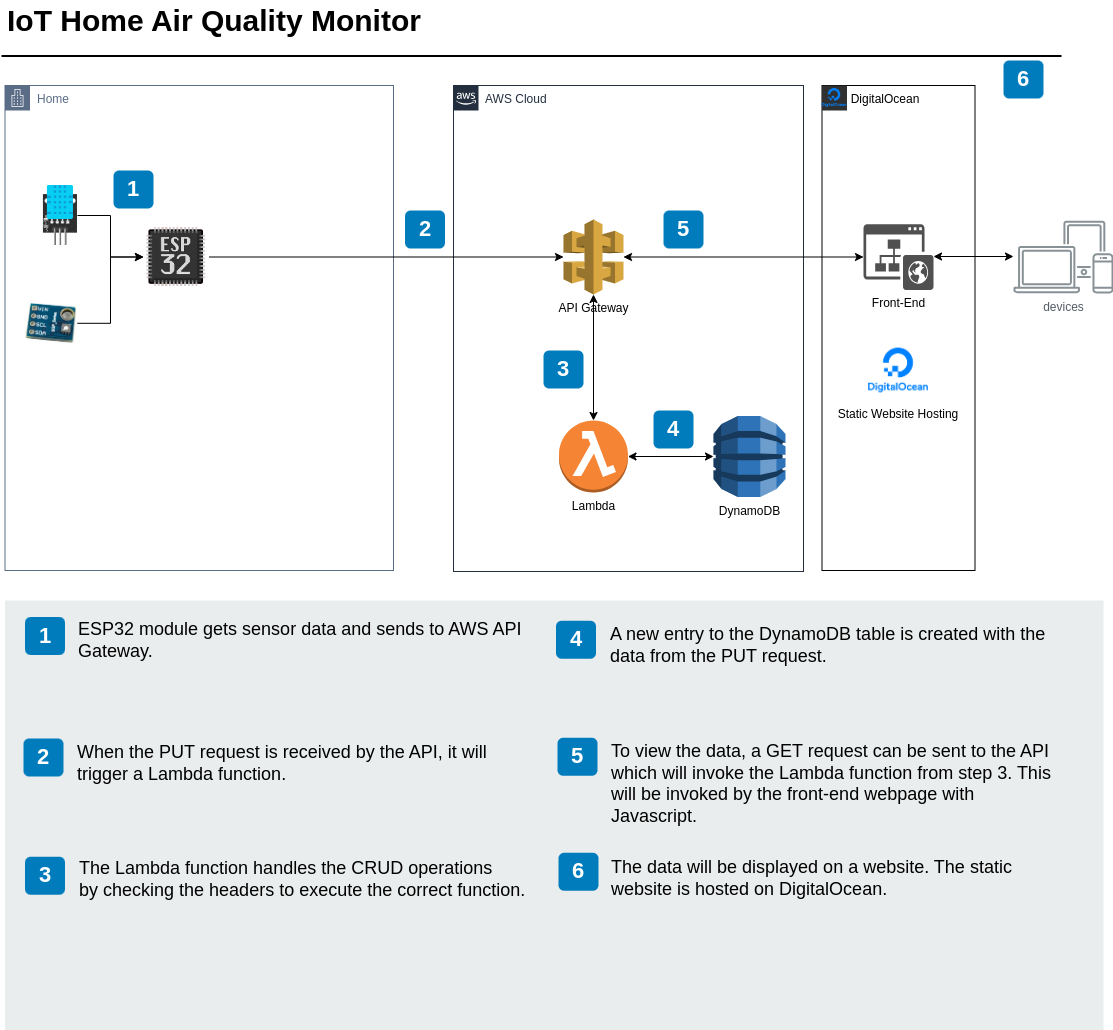

The diagram above was exported from draw.io. Its source (the exported page's mxGraphModel, read from the mxfile embedded in the PNG):
<mxGraphModel dx="2074" dy="1243" grid="1" gridSize="10" guides="1" tooltips="1" connect="1" arrows="1" fold="1" page="1" pageScale="1" pageWidth="827" pageHeight="1169" math="0" shadow="0">
  <root>
    <mxCell id="0" />
    <mxCell id="1" parent="0" />
    <mxCell id="UEzPUAAOIrF-is8g5C7q-2" value="AWS Cloud" style="points=[[0,0],[0.25,0],[0.5,0],[0.75,0],[1,0],[1,0.25],[1,0.5],[1,0.75],[1,1],[0.75,1],[0.5,1],[0.25,1],[0,1],[0,0.75],[0,0.5],[0,0.25]];outlineConnect=0;gradientColor=none;html=1;whiteSpace=wrap;fontSize=12;fontStyle=0;shape=mxgraph.aws4.group;grIcon=mxgraph.aws4.group_aws_cloud_alt;strokeColor=#232F3E;fillColor=none;verticalAlign=top;align=left;spacingLeft=30;fontColor=#232F3E;dashed=0;container=1;pointerEvents=0;collapsible=0;recursiveResize=0;" parent="1" vertex="1">
      <mxGeometry x="460" y="175" width="350" height="486" as="geometry" />
    </mxCell>
    <mxCell id="UEzPUAAOIrF-is8g5C7q-19" value="3" style="rounded=1;whiteSpace=wrap;html=1;fillColor=#007CBD;strokeColor=none;fontColor=#FFFFFF;fontStyle=1;fontSize=22;" parent="UEzPUAAOIrF-is8g5C7q-2" vertex="1">
      <mxGeometry x="90" y="265" width="40" height="38" as="geometry" />
    </mxCell>
    <mxCell id="Rn5ZRjsLJGdN7JnNb3c5-17" value="API Gateway" style="outlineConnect=0;dashed=0;verticalLabelPosition=bottom;verticalAlign=top;align=center;html=1;shape=mxgraph.aws3.api_gateway;fillColor=#D9A741;gradientColor=none;" parent="UEzPUAAOIrF-is8g5C7q-2" vertex="1">
      <mxGeometry x="110" y="134" width="60" height="75" as="geometry" />
    </mxCell>
    <mxCell id="Rn5ZRjsLJGdN7JnNb3c5-20" value="DynamoDB" style="outlineConnect=0;dashed=0;verticalLabelPosition=bottom;verticalAlign=top;align=center;html=1;shape=mxgraph.aws3.dynamo_db;fillColor=#2E73B8;gradientColor=none;" parent="UEzPUAAOIrF-is8g5C7q-2" vertex="1">
      <mxGeometry x="260" y="330.5" width="72" height="81" as="geometry" />
    </mxCell>
    <mxCell id="UEzPUAAOIrF-is8g5C7q-20" value="4" style="rounded=1;whiteSpace=wrap;html=1;fillColor=#007CBD;strokeColor=none;fontColor=#FFFFFF;fontStyle=1;fontSize=22;" parent="UEzPUAAOIrF-is8g5C7q-2" vertex="1">
      <mxGeometry x="200" y="325" width="40" height="38" as="geometry" />
    </mxCell>
    <mxCell id="UEzPUAAOIrF-is8g5C7q-21" value="5" style="rounded=1;whiteSpace=wrap;html=1;fillColor=#007CBD;strokeColor=none;fontColor=#FFFFFF;fontStyle=1;fontSize=22;" parent="UEzPUAAOIrF-is8g5C7q-2" vertex="1">
      <mxGeometry x="210" y="125" width="40" height="38" as="geometry" />
    </mxCell>
    <mxCell id="Rn5ZRjsLJGdN7JnNb3c5-25" style="edgeStyle=orthogonalEdgeStyle;rounded=0;orthogonalLoop=1;jettySize=auto;html=1;startArrow=classic;startFill=1;" parent="UEzPUAAOIrF-is8g5C7q-2" source="Rn5ZRjsLJGdN7JnNb3c5-23" target="Rn5ZRjsLJGdN7JnNb3c5-20" edge="1">
      <mxGeometry relative="1" as="geometry" />
    </mxCell>
    <mxCell id="Rn5ZRjsLJGdN7JnNb3c5-23" value="Lambda" style="outlineConnect=0;dashed=0;verticalLabelPosition=bottom;verticalAlign=top;align=center;html=1;shape=mxgraph.aws3.lambda_function;fillColor=#F58534;gradientColor=none;" parent="UEzPUAAOIrF-is8g5C7q-2" vertex="1">
      <mxGeometry x="105.5" y="335" width="69" height="72" as="geometry" />
    </mxCell>
    <mxCell id="Rn5ZRjsLJGdN7JnNb3c5-24" style="edgeStyle=orthogonalEdgeStyle;rounded=0;orthogonalLoop=1;jettySize=auto;html=1;entryX=0.5;entryY=0;entryDx=0;entryDy=0;entryPerimeter=0;startArrow=classic;startFill=1;" parent="UEzPUAAOIrF-is8g5C7q-2" source="Rn5ZRjsLJGdN7JnNb3c5-17" target="Rn5ZRjsLJGdN7JnNb3c5-23" edge="1">
      <mxGeometry relative="1" as="geometry" />
    </mxCell>
    <mxCell id="UEzPUAAOIrF-is8g5C7q-1" value="Home" style="points=[[0,0],[0.25,0],[0.5,0],[0.75,0],[1,0],[1,0.25],[1,0.5],[1,0.75],[1,1],[0.75,1],[0.5,1],[0.25,1],[0,1],[0,0.75],[0,0.5],[0,0.25]];outlineConnect=0;gradientColor=none;html=1;whiteSpace=wrap;fontSize=12;fontStyle=0;shape=mxgraph.aws4.group;grIcon=mxgraph.aws4.group_corporate_data_center;strokeColor=#5A6C86;fillColor=none;verticalAlign=top;align=left;spacingLeft=30;fontColor=#5A6C86;dashed=0;container=1;pointerEvents=0;collapsible=0;recursiveResize=0;" parent="1" vertex="1">
      <mxGeometry x="11.5" y="175" width="388.5" height="485" as="geometry" />
    </mxCell>
    <mxCell id="Rn5ZRjsLJGdN7JnNb3c5-3" value="" style="shape=image;imageAspect=0;aspect=fixed;verticalLabelPosition=bottom;verticalAlign=top;image=https://domoticx.com/wp-content/uploads/2016/12/ESP32-chip-icon.png;" parent="UEzPUAAOIrF-is8g5C7q-1" vertex="1">
      <mxGeometry x="138.5" y="139" width="65.64" height="65" as="geometry" />
    </mxCell>
    <mxCell id="Rn5ZRjsLJGdN7JnNb3c5-7" style="edgeStyle=orthogonalEdgeStyle;rounded=0;orthogonalLoop=1;jettySize=auto;html=1;" parent="UEzPUAAOIrF-is8g5C7q-1" source="Rn5ZRjsLJGdN7JnNb3c5-5" target="Rn5ZRjsLJGdN7JnNb3c5-3" edge="1">
      <mxGeometry relative="1" as="geometry" />
    </mxCell>
    <mxCell id="Rn5ZRjsLJGdN7JnNb3c5-5" value="" style="shape=image;imageAspect=0;aspect=fixed;verticalLabelPosition=bottom;verticalAlign=top;image=https://img.freepik.com/premium-vector/temparature-humidity-sensor_600943-19.jpg?w=996;" parent="UEzPUAAOIrF-is8g5C7q-1" vertex="1">
      <mxGeometry x="38.43" y="100" width="34.04" height="60" as="geometry" />
    </mxCell>
    <mxCell id="-QjtrjUzRDEMRZ5MF8oH-9" value="1" style="rounded=1;whiteSpace=wrap;html=1;fillColor=#007CBD;strokeColor=none;fontColor=#FFFFFF;fontStyle=1;fontSize=22;" parent="UEzPUAAOIrF-is8g5C7q-1" vertex="1">
      <mxGeometry x="108.5" y="85" width="40" height="38" as="geometry" />
    </mxCell>
    <mxCell id="Rn5ZRjsLJGdN7JnNb3c5-8" style="edgeStyle=orthogonalEdgeStyle;rounded=0;orthogonalLoop=1;jettySize=auto;html=1;entryX=0;entryY=0.5;entryDx=0;entryDy=0;" parent="UEzPUAAOIrF-is8g5C7q-1" source="Rn5ZRjsLJGdN7JnNb3c5-6" target="Rn5ZRjsLJGdN7JnNb3c5-3" edge="1">
      <mxGeometry relative="1" as="geometry" />
    </mxCell>
    <mxCell id="Rn5ZRjsLJGdN7JnNb3c5-6" value="" style="shape=image;imageAspect=0;aspect=fixed;verticalLabelPosition=bottom;verticalAlign=top;image=https://encrypted-tbn0.gstatic.com/images?q=tbn:ANd9GcSmIVqgDF7TUd1_GvoIvHcZfTMsP9s8S5BHoQ&amp;usqp=CAU;" parent="UEzPUAAOIrF-is8g5C7q-1" vertex="1">
      <mxGeometry x="20" y="211.53" width="52.47" height="52.47" as="geometry" />
    </mxCell>
    <mxCell id="UEzPUAAOIrF-is8g5C7q-32" style="edgeStyle=orthogonalEdgeStyle;rounded=0;orthogonalLoop=1;jettySize=auto;html=1;strokeColor=#545B64;strokeWidth=2;endFill=0;endArrow=open;startArrow=none;" parent="1" edge="1">
      <mxGeometry relative="1" as="geometry">
        <mxPoint x="895.5" y="360" as="targetPoint" />
      </mxGeometry>
    </mxCell>
    <mxCell id="UEzPUAAOIrF-is8g5C7q-33" style="edgeStyle=orthogonalEdgeStyle;rounded=0;orthogonalLoop=1;jettySize=auto;html=1;strokeColor=#545B64;strokeWidth=2;endFill=0;endArrow=open;startArrow=none;" parent="1" edge="1">
      <mxGeometry relative="1" as="geometry">
        <mxPoint x="721" y="399" as="targetPoint" />
      </mxGeometry>
    </mxCell>
    <mxCell id="UEzPUAAOIrF-is8g5C7q-34" style="edgeStyle=orthogonalEdgeStyle;rounded=0;orthogonalLoop=1;jettySize=auto;html=1;strokeColor=#545B64;strokeWidth=2;endFill=0;endArrow=open;startArrow=none;" parent="1" edge="1">
      <mxGeometry relative="1" as="geometry">
        <mxPoint x="721" y="542" as="targetPoint" />
      </mxGeometry>
    </mxCell>
    <mxCell id="-QjtrjUzRDEMRZ5MF8oH-47" value="IoT Home Air Quality Monitor" style="text;html=1;resizable=0;points=[];autosize=1;align=left;verticalAlign=top;spacingTop=-4;fontSize=30;fontStyle=1" parent="1" vertex="1">
      <mxGeometry x="11.5" y="90" width="440" height="40" as="geometry" />
    </mxCell>
    <mxCell id="SCVMTBWpLvtzJIhz15lM-1" value="" style="line;strokeWidth=2;html=1;fontSize=14;" parent="1" vertex="1">
      <mxGeometry x="8" y="140.5" width="1060" height="10" as="geometry" />
    </mxCell>
    <mxCell id="7OVz4w7n9kzEPWy-4BBC-3" value="" style="rounded=0;whiteSpace=wrap;html=1;fillColor=#EAEDED;fontSize=22;fontColor=#FFFFFF;strokeColor=none;labelBackgroundColor=none;" parent="1" vertex="1">
      <mxGeometry x="11.5" y="690" width="1098.5" height="430" as="geometry" />
    </mxCell>
    <mxCell id="7OVz4w7n9kzEPWy-4BBC-4" value="1" style="rounded=1;whiteSpace=wrap;html=1;fillColor=#007CBD;strokeColor=none;fontColor=#FFFFFF;fontStyle=1;fontSize=22;labelBackgroundColor=none;" parent="1" vertex="1">
      <mxGeometry x="31.5" y="706.5" width="40" height="38" as="geometry" />
    </mxCell>
    <mxCell id="7OVz4w7n9kzEPWy-4BBC-5" value="2" style="rounded=1;whiteSpace=wrap;html=1;fillColor=#007CBD;strokeColor=none;fontColor=#FFFFFF;fontStyle=1;fontSize=22;labelBackgroundColor=none;" parent="1" vertex="1">
      <mxGeometry x="30" y="828" width="40" height="38" as="geometry" />
    </mxCell>
    <mxCell id="7OVz4w7n9kzEPWy-4BBC-6" value="3" style="rounded=1;whiteSpace=wrap;html=1;fillColor=#007CBD;strokeColor=none;fontColor=#FFFFFF;fontStyle=1;fontSize=22;labelBackgroundColor=none;" parent="1" vertex="1">
      <mxGeometry x="31.5" y="946.25" width="40" height="38" as="geometry" />
    </mxCell>
    <mxCell id="7OVz4w7n9kzEPWy-4BBC-7" value="4" style="rounded=1;whiteSpace=wrap;html=1;fillColor=#007CBD;strokeColor=none;fontColor=#FFFFFF;fontStyle=1;fontSize=22;labelBackgroundColor=none;" parent="1" vertex="1">
      <mxGeometry x="562.5" y="710.25" width="40" height="38" as="geometry" />
    </mxCell>
    <mxCell id="7OVz4w7n9kzEPWy-4BBC-8" value="5" style="rounded=1;whiteSpace=wrap;html=1;fillColor=#007CBD;strokeColor=none;fontColor=#FFFFFF;fontStyle=1;fontSize=22;labelBackgroundColor=none;" parent="1" vertex="1">
      <mxGeometry x="564" y="827.25" width="40" height="38" as="geometry" />
    </mxCell>
    <mxCell id="7OVz4w7n9kzEPWy-4BBC-9" value="6" style="rounded=1;whiteSpace=wrap;html=1;fillColor=#007CBD;strokeColor=none;fontColor=#FFFFFF;fontStyle=1;fontSize=22;labelBackgroundColor=none;" parent="1" vertex="1">
      <mxGeometry x="565" y="942.25" width="40" height="38" as="geometry" />
    </mxCell>
    <mxCell id="7OVz4w7n9kzEPWy-4BBC-13" value="&lt;span style=&quot;font-size: 18px;&quot;&gt;ESP32 module gets sensor data and sends to AWS API Gateway.&lt;/span&gt;" style="text;html=1;align=left;verticalAlign=top;spacingTop=-4;fontSize=18;labelBackgroundColor=none;whiteSpace=wrap;" parent="1" vertex="1">
      <mxGeometry x="83" y="706" width="449" height="118" as="geometry" />
    </mxCell>
    <mxCell id="7OVz4w7n9kzEPWy-4BBC-14" value="When the PUT request is received by the API, it will trigger a Lambda function." style="text;html=1;align=left;verticalAlign=top;spacingTop=-4;fontSize=18;labelBackgroundColor=none;whiteSpace=wrap;" parent="1" vertex="1">
      <mxGeometry x="82" y="828.5" width="450" height="115" as="geometry" />
    </mxCell>
    <mxCell id="7OVz4w7n9kzEPWy-4BBC-15" value="The Lambda function&amp;nbsp;handles the CRUD operations by&amp;nbsp;&lt;span style=&quot;font-size: 18px;&quot;&gt;checking the headers to execute the correct function.&lt;/span&gt;" style="text;html=1;align=left;verticalAlign=top;spacingTop=-4;fontSize=18;labelBackgroundColor=none;whiteSpace=wrap;" parent="1" vertex="1">
      <mxGeometry x="83.5" y="944.75" width="450" height="117" as="geometry" />
    </mxCell>
    <mxCell id="7OVz4w7n9kzEPWy-4BBC-16" value="&lt;span style=&quot;font-size: 18px;&quot;&gt;A new entry to the DynamoDB table is created with the data from the PUT request.&lt;/span&gt;" style="text;html=1;align=left;verticalAlign=top;spacingTop=-4;fontSize=18;labelBackgroundColor=none;whiteSpace=wrap;" parent="1" vertex="1">
      <mxGeometry x="614.5" y="710.75" width="450" height="121" as="geometry" />
    </mxCell>
    <mxCell id="7OVz4w7n9kzEPWy-4BBC-17" value="To view the data, a GET request can be sent to the API which will invoke the Lambda function from step 3. This will be invoked by the front-end webpage with Javascript." style="text;html=1;align=left;verticalAlign=top;spacingTop=-4;fontSize=18;labelBackgroundColor=none;whiteSpace=wrap;" parent="1" vertex="1">
      <mxGeometry x="615.5" y="827.75" width="449" height="114" as="geometry" />
    </mxCell>
    <mxCell id="7OVz4w7n9kzEPWy-4BBC-18" value="The data will be displayed on a website. The static website is hosted on DigitalOcean.&amp;nbsp;" style="text;html=1;align=left;verticalAlign=top;spacingTop=-4;fontSize=18;labelBackgroundColor=none;whiteSpace=wrap;" parent="1" vertex="1">
      <mxGeometry x="615.5" y="943.75" width="450" height="118" as="geometry" />
    </mxCell>
    <mxCell id="UEzPUAAOIrF-is8g5C7q-10" value="2" style="rounded=1;whiteSpace=wrap;html=1;fillColor=#007CBD;strokeColor=none;fontColor=#FFFFFF;fontStyle=1;fontSize=22;" parent="1" vertex="1">
      <mxGeometry x="411.5" y="300" width="40" height="38" as="geometry" />
    </mxCell>
    <mxCell id="Rn5ZRjsLJGdN7JnNb3c5-19" style="edgeStyle=orthogonalEdgeStyle;rounded=0;orthogonalLoop=1;jettySize=auto;html=1;" parent="1" source="Rn5ZRjsLJGdN7JnNb3c5-3" target="Rn5ZRjsLJGdN7JnNb3c5-17" edge="1">
      <mxGeometry relative="1" as="geometry" />
    </mxCell>
    <mxCell id="Rn5ZRjsLJGdN7JnNb3c5-26" value="devices" style="sketch=0;outlineConnect=0;gradientColor=none;fontColor=#545B64;strokeColor=none;fillColor=#879196;dashed=0;verticalLabelPosition=bottom;verticalAlign=top;align=center;html=1;fontSize=12;fontStyle=0;aspect=fixed;shape=mxgraph.aws4.illustration_devices;pointerEvents=1" parent="1" vertex="1">
      <mxGeometry x="1020" y="310.01" width="100" height="73" as="geometry" />
    </mxCell>
    <mxCell id="Rn5ZRjsLJGdN7JnNb3c5-29" value="6" style="rounded=1;whiteSpace=wrap;html=1;fillColor=#007CBD;strokeColor=none;fontColor=#FFFFFF;fontStyle=1;fontSize=22;labelBackgroundColor=none;" parent="1" vertex="1">
      <mxGeometry x="1010" y="150" width="40" height="38" as="geometry" />
    </mxCell>
    <mxCell id="UZnFOWKkK_b1K7-Heg4M-14" style="edgeStyle=orthogonalEdgeStyle;rounded=0;orthogonalLoop=1;jettySize=auto;html=1;startArrow=classic;startFill=1;" edge="1" parent="1" source="Rn5ZRjsLJGdN7JnNb3c5-28">
      <mxGeometry relative="1" as="geometry">
        <mxPoint x="1020" y="346" as="targetPoint" />
      </mxGeometry>
    </mxCell>
    <mxCell id="Rn5ZRjsLJGdN7JnNb3c5-28" value="Front-End" style="sketch=0;pointerEvents=1;shadow=0;dashed=0;html=1;strokeColor=none;fillColor=#505050;labelPosition=center;verticalLabelPosition=bottom;verticalAlign=top;outlineConnect=0;align=center;shape=mxgraph.office.sites.website_public;" parent="1" vertex="1">
      <mxGeometry x="870" y="313.63" width="70" height="65.75" as="geometry" />
    </mxCell>
    <mxCell id="UZnFOWKkK_b1K7-Heg4M-10" style="edgeStyle=orthogonalEdgeStyle;rounded=0;orthogonalLoop=1;jettySize=auto;html=1;startArrow=classic;startFill=1;" edge="1" parent="1" source="Rn5ZRjsLJGdN7JnNb3c5-17" target="Rn5ZRjsLJGdN7JnNb3c5-28">
      <mxGeometry relative="1" as="geometry" />
    </mxCell>
    <mxCell id="UZnFOWKkK_b1K7-Heg4M-12" value="&amp;nbsp; &amp;nbsp; &amp;nbsp; &amp;nbsp; DigitalOcean" style="rounded=0;whiteSpace=wrap;html=1;fillColor=none;verticalAlign=top;align=left;" vertex="1" parent="1">
      <mxGeometry x="828.5" y="175" width="153" height="485" as="geometry" />
    </mxCell>
    <mxCell id="UZnFOWKkK_b1K7-Heg4M-11" value="" style="shape=image;imageAspect=0;aspect=fixed;verticalLabelPosition=bottom;verticalAlign=top;image=http://pluspng.com/img-png/digitalocean-logo-png-open-2000.png;imageBackground=#303030;" vertex="1" parent="1">
      <mxGeometry x="828.5" y="175" width="25" height="25" as="geometry" />
    </mxCell>
    <mxCell id="UZnFOWKkK_b1K7-Heg4M-15" value="Static Website Hosting" style="shape=image;imageAspect=0;aspect=fixed;verticalLabelPosition=bottom;verticalAlign=top;image=http://pluspng.com/img-png/digitalocean-logo-png-open-2000.png;imageBackground=none;" vertex="1" parent="1">
      <mxGeometry x="875" y="430" width="60" height="60" as="geometry" />
    </mxCell>
  </root>
</mxGraphModel>